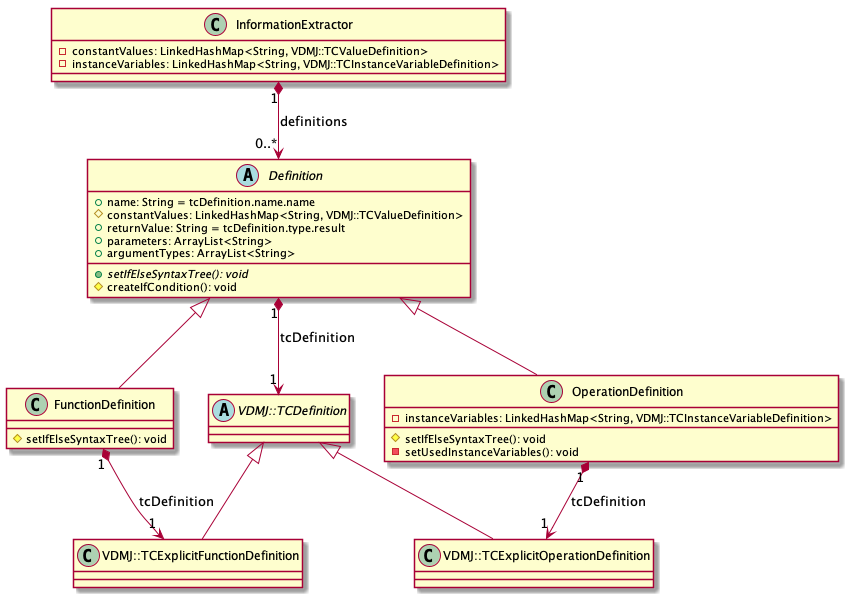

The diagram above was rendered by PlantUML. Its source (embedded in the PNG):
@startuml Definition

class InformationExtractor{
     - constantValues: LinkedHashMap<String, VDMJ::TCValueDefinition>
     - instanceVariables: LinkedHashMap<String, VDMJ::TCInstanceVariableDefinition>

}

abstract class Definition{
     + name: String = tcDefinition.name.name
     # constantValues: LinkedHashMap<String, VDMJ::TCValueDefinition>
     + returnValue: String = tcDefinition.type.result
     + parameters: ArrayList<String>
     + argumentTypes: ArrayList<String>
     + {abstract} setIfElseSyntaxTree(): void
     # createIfCondition(): void
}

class FunctionDefinition{
     # setIfElseSyntaxTree(): void
}

class OperationDefinition{
     - instanceVariables: LinkedHashMap<String, VDMJ::TCInstanceVariableDefinition>
     # setIfElseSyntaxTree(): void
     - setUsedInstanceVariables(): void
}

VDMJ::TCDefinition <|-- VDMJ::TCExplicitFunctionDefinition
VDMJ::TCDefinition <|-- VDMJ::TCExplicitOperationDefinition

abstract class VDMJ::TCDefinition

Definition "1" *--> "1" VDMJ::TCDefinition: tcDefinition
Definition <|-- FunctionDefinition
Definition <|-- OperationDefinition

FunctionDefinition "1" *--> "1" VDMJ::TCExplicitFunctionDefinition: tcDefinition
OperationDefinition "1" *--> "1" VDMJ::TCExplicitOperationDefinition: tcDefinition

InformationExtractor "1" *--> "0..*" Definition: definitions

@enduml